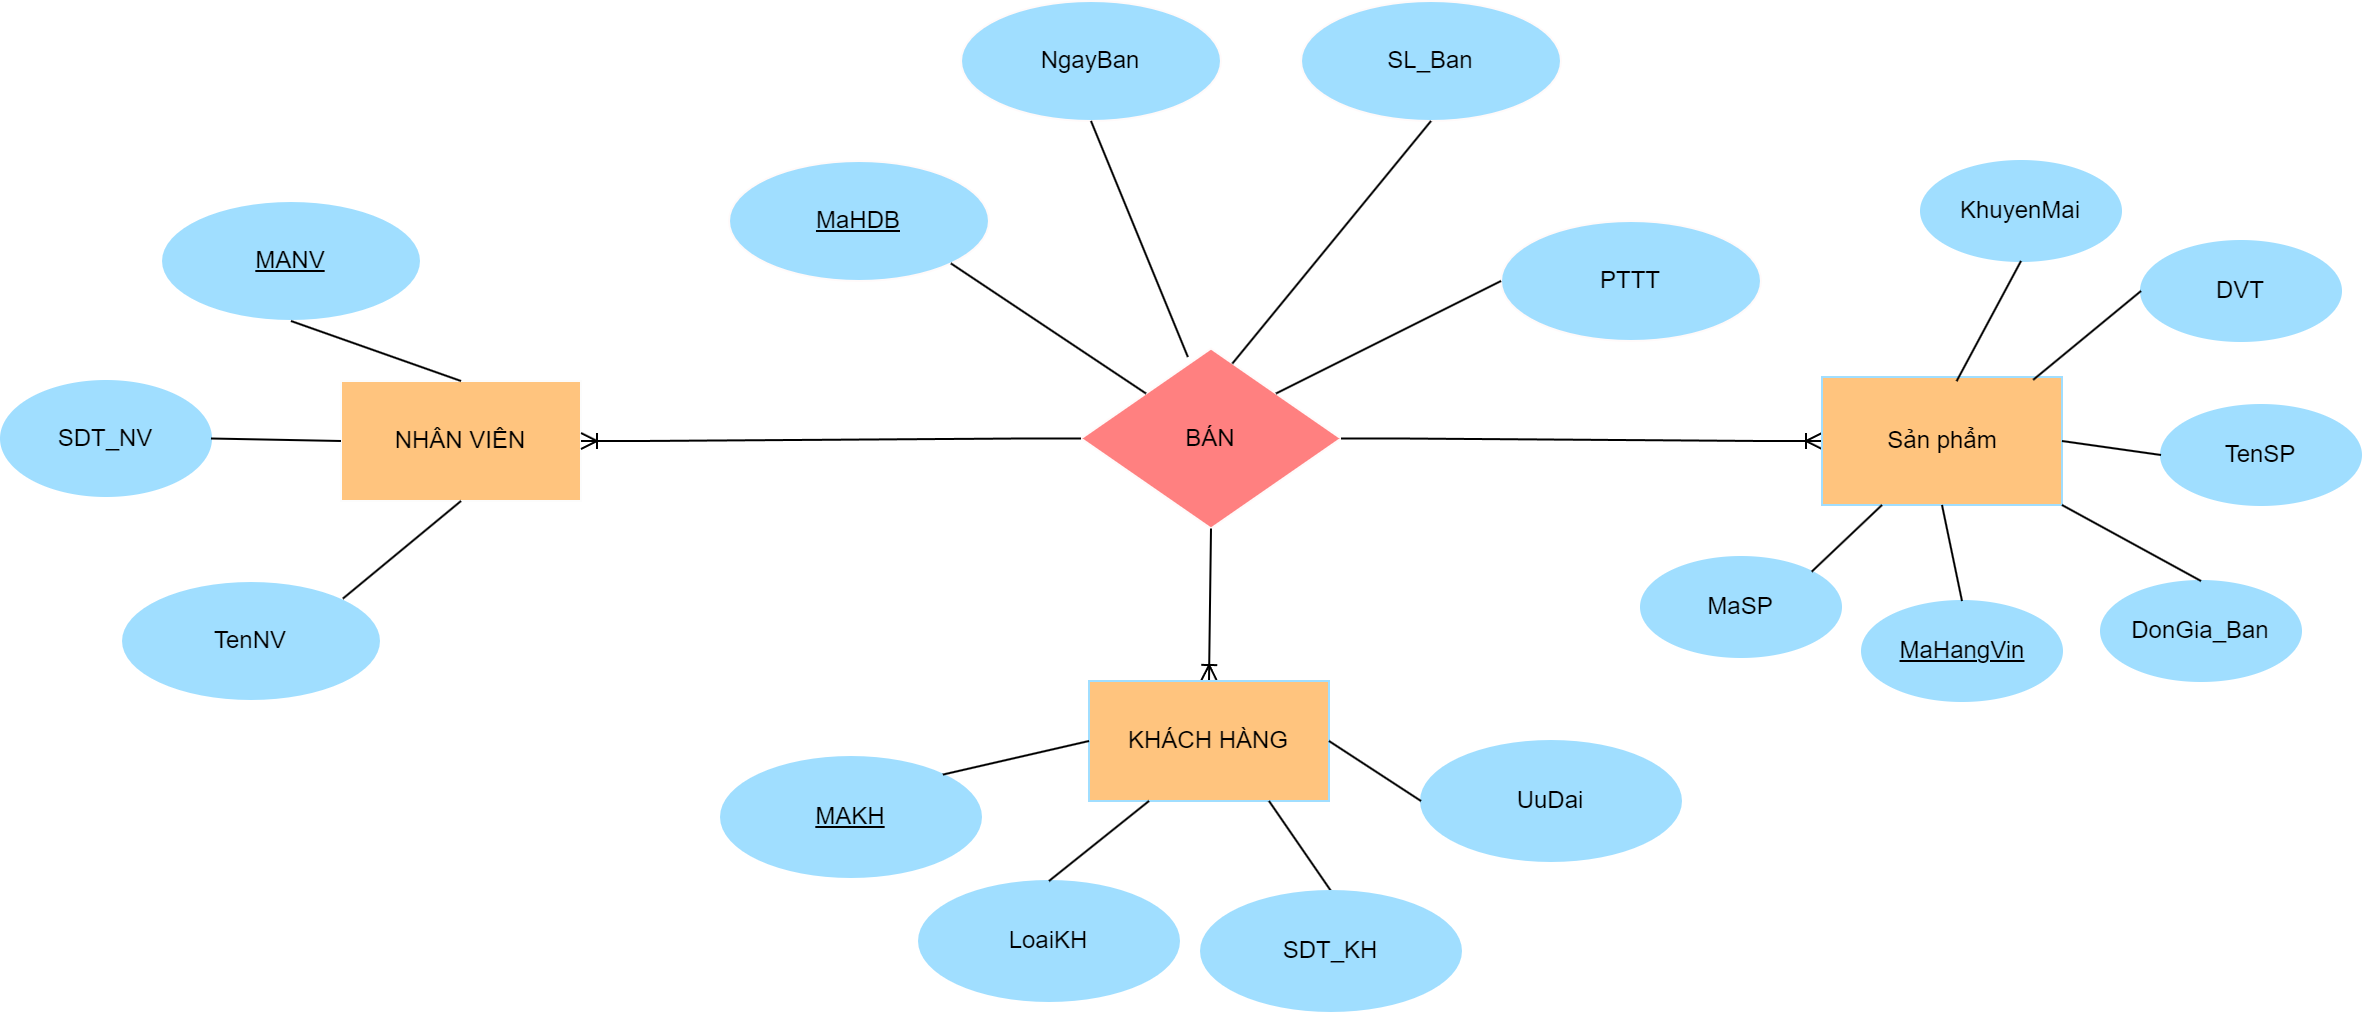

The diagram above was exported from draw.io. Its source (the exported page's mxGraphModel, read from the mxfile embedded in the PNG):
<mxGraphModel dx="2577" dy="870" grid="1" gridSize="10" guides="1" tooltips="1" connect="1" arrows="1" fold="1" page="1" pageScale="1" pageWidth="827" pageHeight="1169" math="0" shadow="0">
  <root>
    <mxCell id="0" />
    <mxCell id="1" parent="0" />
    <mxCell id="7Ecq3BYvZ5mgUC0ogP_m-1" value="BÁN" style="rhombus;whiteSpace=wrap;html=1;fillColor=#FF8080;strokeColor=#fffafa;" parent="1" vertex="1">
      <mxGeometry x="460" y="283.75" width="130" height="90" as="geometry" />
    </mxCell>
    <mxCell id="7Ecq3BYvZ5mgUC0ogP_m-8" value="NHÂN VIÊN" style="rounded=0;whiteSpace=wrap;html=1;fillColor=#FFC47E;strokeColor=#fcfcfc;" parent="1" vertex="1">
      <mxGeometry x="90" y="300" width="120" height="60" as="geometry" />
    </mxCell>
    <mxCell id="7Ecq3BYvZ5mgUC0ogP_m-10" value="&lt;u&gt;MANV&lt;/u&gt;" style="ellipse;whiteSpace=wrap;html=1;fillColor=#A0DEFF;strokeColor=#FFFFFF;" parent="1" vertex="1">
      <mxGeometry y="210" width="130" height="60" as="geometry" />
    </mxCell>
    <mxCell id="7Ecq3BYvZ5mgUC0ogP_m-11" value="&lt;u&gt;MaHDB&lt;/u&gt;" style="ellipse;whiteSpace=wrap;html=1;fillColor=#A0DEFF;strokeColor=#fffafa;" parent="1" vertex="1">
      <mxGeometry x="284" y="190" width="130" height="60" as="geometry" />
    </mxCell>
    <mxCell id="7Ecq3BYvZ5mgUC0ogP_m-12" value="NgayBan" style="ellipse;whiteSpace=wrap;html=1;fillColor=#A0DEFF;strokeColor=#fffafa;" parent="1" vertex="1">
      <mxGeometry x="400" y="110" width="130" height="60" as="geometry" />
    </mxCell>
    <mxCell id="7Ecq3BYvZ5mgUC0ogP_m-13" value="PTTT" style="ellipse;whiteSpace=wrap;html=1;fillColor=#A0DEFF;strokeColor=#fffafa;" parent="1" vertex="1">
      <mxGeometry x="670" y="220" width="130" height="60" as="geometry" />
    </mxCell>
    <mxCell id="xn1Jp_C5zSm3_GuGbv_A-4" value="" style="endArrow=none;html=1;rounded=0;exitX=1;exitY=1;exitDx=0;exitDy=0;entryX=0;entryY=0;entryDx=0;entryDy=0;" parent="1" source="7Ecq3BYvZ5mgUC0ogP_m-11" target="7Ecq3BYvZ5mgUC0ogP_m-1" edge="1">
      <mxGeometry width="50" height="50" relative="1" as="geometry">
        <mxPoint x="440" y="225" as="sourcePoint" />
        <mxPoint x="475" y="300" as="targetPoint" />
      </mxGeometry>
    </mxCell>
    <mxCell id="xn1Jp_C5zSm3_GuGbv_A-2" value="" style="endArrow=none;html=1;rounded=0;exitX=0.5;exitY=1;exitDx=0;exitDy=0;entryX=0.5;entryY=0;entryDx=0;entryDy=0;" parent="1" source="7Ecq3BYvZ5mgUC0ogP_m-10" target="7Ecq3BYvZ5mgUC0ogP_m-8" edge="1">
      <mxGeometry width="50" height="50" relative="1" as="geometry">
        <mxPoint x="850" y="470" as="sourcePoint" />
        <mxPoint x="900" y="420" as="targetPoint" />
      </mxGeometry>
    </mxCell>
    <mxCell id="xn1Jp_C5zSm3_GuGbv_A-6" value="" style="endArrow=none;html=1;rounded=0;exitX=0;exitY=0.5;exitDx=0;exitDy=0;entryX=1;entryY=0;entryDx=0;entryDy=0;" parent="1" source="7Ecq3BYvZ5mgUC0ogP_m-13" target="7Ecq3BYvZ5mgUC0ogP_m-1" edge="1">
      <mxGeometry width="50" height="50" relative="1" as="geometry">
        <mxPoint x="424" y="140" as="sourcePoint" />
        <mxPoint x="540" y="320" as="targetPoint" />
      </mxGeometry>
    </mxCell>
    <mxCell id="xn1Jp_C5zSm3_GuGbv_A-5" value="" style="endArrow=none;html=1;rounded=0;exitX=0.5;exitY=1;exitDx=0;exitDy=0;entryX=0.411;entryY=0.047;entryDx=0;entryDy=0;entryPerimeter=0;" parent="1" source="7Ecq3BYvZ5mgUC0ogP_m-12" target="7Ecq3BYvZ5mgUC0ogP_m-1" edge="1">
      <mxGeometry width="50" height="50" relative="1" as="geometry">
        <mxPoint x="381" y="211" as="sourcePoint" />
        <mxPoint x="540" y="320" as="targetPoint" />
      </mxGeometry>
    </mxCell>
    <mxCell id="6EJ61Ze2A0wjgud2o60I-5" value="SL_Ban" style="ellipse;whiteSpace=wrap;html=1;fillColor=#A0DEFF;strokeColor=#fffafa;" parent="1" vertex="1">
      <mxGeometry x="570" y="110" width="130" height="60" as="geometry" />
    </mxCell>
    <mxCell id="-PShDwhzkdJ2daWWs9eU-1" value="" style="edgeStyle=entityRelationEdgeStyle;fontSize=12;html=1;endArrow=ERoneToMany;rounded=0;exitX=0;exitY=0.5;exitDx=0;exitDy=0;entryX=1;entryY=0.5;entryDx=0;entryDy=0;" parent="1" source="7Ecq3BYvZ5mgUC0ogP_m-1" target="7Ecq3BYvZ5mgUC0ogP_m-8" edge="1">
      <mxGeometry width="100" height="100" relative="1" as="geometry">
        <mxPoint x="314" y="450" as="sourcePoint" />
        <mxPoint x="414" y="350" as="targetPoint" />
      </mxGeometry>
    </mxCell>
    <mxCell id="EGW1P_q_aetB3Ky9HMEu-1" value="" style="edgeStyle=entityRelationEdgeStyle;fontSize=12;html=1;endArrow=ERoneToMany;rounded=0;entryX=0;entryY=0.5;entryDx=0;entryDy=0;exitX=1;exitY=0.5;exitDx=0;exitDy=0;" parent="1" source="7Ecq3BYvZ5mgUC0ogP_m-1" target="d__6CUOzLIruU9MKsVqR-2" edge="1">
      <mxGeometry width="100" height="100" relative="1" as="geometry">
        <mxPoint x="570" y="420" as="sourcePoint" />
        <mxPoint x="780" y="330" as="targetPoint" />
      </mxGeometry>
    </mxCell>
    <mxCell id="UMbpe620TlCxyZlzRGDY-2" value="" style="endArrow=none;html=1;rounded=0;exitX=0.5;exitY=1;exitDx=0;exitDy=0;entryX=0.582;entryY=0.084;entryDx=0;entryDy=0;entryPerimeter=0;" parent="1" source="6EJ61Ze2A0wjgud2o60I-5" target="7Ecq3BYvZ5mgUC0ogP_m-1" edge="1">
      <mxGeometry width="50" height="50" relative="1" as="geometry">
        <mxPoint x="655" as="sourcePoint" />
        <mxPoint x="514" y="290" as="targetPoint" />
      </mxGeometry>
    </mxCell>
    <mxCell id="RIvKhr7j478e4H09lVk2-1" value="" style="fontSize=12;html=1;endArrow=ERoneToMany;rounded=0;exitX=0.5;exitY=1;exitDx=0;exitDy=0;entryX=0.5;entryY=0;entryDx=0;entryDy=0;" parent="1" source="7Ecq3BYvZ5mgUC0ogP_m-1" target="-8rOMo0p2cnu3SoKt2fI-1" edge="1">
      <mxGeometry width="100" height="100" relative="1" as="geometry">
        <mxPoint x="520" y="420" as="sourcePoint" />
        <mxPoint x="525" y="450" as="targetPoint" />
      </mxGeometry>
    </mxCell>
    <mxCell id="S0sbKseCof8EFw0AZsks-1" value="TenNV" style="ellipse;whiteSpace=wrap;html=1;fillColor=#A0DEFF;strokeColor=#FFFFFF;" parent="1" vertex="1">
      <mxGeometry x="-20" y="400" width="130" height="60" as="geometry" />
    </mxCell>
    <mxCell id="S0sbKseCof8EFw0AZsks-2" value="" style="endArrow=none;html=1;rounded=0;exitX=1;exitY=0;exitDx=0;exitDy=0;entryX=0.5;entryY=1;entryDx=0;entryDy=0;" parent="1" source="S0sbKseCof8EFw0AZsks-1" target="7Ecq3BYvZ5mgUC0ogP_m-8" edge="1">
      <mxGeometry width="50" height="50" relative="1" as="geometry">
        <mxPoint x="95" y="250" as="sourcePoint" />
        <mxPoint x="160" y="310" as="targetPoint" />
      </mxGeometry>
    </mxCell>
    <mxCell id="-WvavZkwKl0vKzTdEAC_-3" value="SDT_NV" style="ellipse;whiteSpace=wrap;html=1;fillColor=#A0DEFF;strokeColor=#A0DEFF;" parent="1" vertex="1">
      <mxGeometry x="-80" y="300" width="105" height="57.5" as="geometry" />
    </mxCell>
    <mxCell id="-WvavZkwKl0vKzTdEAC_-4" value="" style="endArrow=none;html=1;rounded=0;exitX=1;exitY=0.5;exitDx=0;exitDy=0;entryX=0;entryY=0.5;entryDx=0;entryDy=0;fillColor=#A0DEFF;strokeColor=#000000;" parent="1" source="-WvavZkwKl0vKzTdEAC_-3" target="7Ecq3BYvZ5mgUC0ogP_m-8" edge="1">
      <mxGeometry width="50" height="50" relative="1" as="geometry">
        <mxPoint x="-250" y="-82.5" as="sourcePoint" />
        <mxPoint x="-80" y="320" as="targetPoint" />
      </mxGeometry>
    </mxCell>
    <mxCell id="-8rOMo0p2cnu3SoKt2fI-1" value="KHÁCH HÀNG" style="rounded=0;whiteSpace=wrap;html=1;fillColor=#FFC47E;strokeColor=#A0DEFF;" parent="1" vertex="1">
      <mxGeometry x="464" y="450" width="120" height="60" as="geometry" />
    </mxCell>
    <mxCell id="-8rOMo0p2cnu3SoKt2fI-2" value="&lt;u&gt;MAKH&lt;/u&gt;" style="ellipse;whiteSpace=wrap;html=1;fillColor=#A0DEFF;strokeColor=#A0DEFF;" parent="1" vertex="1">
      <mxGeometry x="280" y="488" width="130" height="60" as="geometry" />
    </mxCell>
    <mxCell id="-8rOMo0p2cnu3SoKt2fI-3" value="" style="endArrow=none;html=1;rounded=0;exitX=0;exitY=0.5;exitDx=0;exitDy=0;entryX=1;entryY=0;entryDx=0;entryDy=0;fillColor=#A0DEFF;strokeColor=#000000;" parent="1" source="-8rOMo0p2cnu3SoKt2fI-1" target="-8rOMo0p2cnu3SoKt2fI-2" edge="1">
      <mxGeometry width="50" height="50" relative="1" as="geometry">
        <mxPoint x="465" y="-65.5" as="sourcePoint" />
        <mxPoint x="530" y="-5.5" as="targetPoint" />
      </mxGeometry>
    </mxCell>
    <mxCell id="-8rOMo0p2cnu3SoKt2fI-4" value="LoaiKH" style="ellipse;whiteSpace=wrap;html=1;fillColor=#A0DEFF;strokeColor=#A0DEFF;" parent="1" vertex="1">
      <mxGeometry x="379" y="550" width="130" height="60" as="geometry" />
    </mxCell>
    <mxCell id="-8rOMo0p2cnu3SoKt2fI-5" value="" style="endArrow=none;html=1;rounded=0;exitX=0.25;exitY=1;exitDx=0;exitDy=0;entryX=0.5;entryY=0;entryDx=0;entryDy=0;fillColor=#A0DEFF;strokeColor=#000000;" parent="1" source="-8rOMo0p2cnu3SoKt2fI-1" target="-8rOMo0p2cnu3SoKt2fI-4" edge="1">
      <mxGeometry width="50" height="50" relative="1" as="geometry">
        <mxPoint x="535" y="607.5" as="sourcePoint" />
        <mxPoint x="475" y="644.5" as="targetPoint" />
      </mxGeometry>
    </mxCell>
    <mxCell id="-8rOMo0p2cnu3SoKt2fI-6" value="" style="endArrow=none;html=1;rounded=0;exitX=0.75;exitY=1;exitDx=0;exitDy=0;entryX=0.5;entryY=0;entryDx=0;entryDy=0;fillColor=#A0DEFF;strokeColor=#000000;" parent="1" source="-8rOMo0p2cnu3SoKt2fI-1" target="-8rOMo0p2cnu3SoKt2fI-7" edge="1">
      <mxGeometry width="50" height="50" relative="1" as="geometry">
        <mxPoint x="551" y="607.5" as="sourcePoint" />
        <mxPoint x="603.8781930575774" y="663.360838484723" as="targetPoint" />
      </mxGeometry>
    </mxCell>
    <mxCell id="-8rOMo0p2cnu3SoKt2fI-7" value="SDT_KH" style="ellipse;whiteSpace=wrap;html=1;fillColor=#A0DEFF;strokeColor=#A0DEFF;" parent="1" vertex="1">
      <mxGeometry x="520" y="555" width="130" height="60" as="geometry" />
    </mxCell>
    <mxCell id="-8rOMo0p2cnu3SoKt2fI-8" value="UuDai" style="ellipse;whiteSpace=wrap;html=1;fillColor=#A0DEFF;strokeColor=#A0DEFF;" parent="1" vertex="1">
      <mxGeometry x="630" y="480" width="130" height="60" as="geometry" />
    </mxCell>
    <mxCell id="-8rOMo0p2cnu3SoKt2fI-9" value="" style="endArrow=none;html=1;rounded=0;exitX=1;exitY=0.5;exitDx=0;exitDy=0;entryX=0;entryY=0.5;entryDx=0;entryDy=0;fillColor=#A0DEFF;strokeColor=#000000;" parent="1" source="-8rOMo0p2cnu3SoKt2fI-1" target="-8rOMo0p2cnu3SoKt2fI-8" edge="1">
      <mxGeometry width="50" height="50" relative="1" as="geometry">
        <mxPoint x="595" y="593" as="sourcePoint" />
        <mxPoint x="650" y="695" as="targetPoint" />
      </mxGeometry>
    </mxCell>
    <mxCell id="d__6CUOzLIruU9MKsVqR-1" value="MaHangVin" style="ellipse;whiteSpace=wrap;html=1;fillColor=#A0DEFF;strokeColor=#A0DEFF;fontStyle=4" parent="1" vertex="1">
      <mxGeometry x="850.5" y="410" width="100" height="50" as="geometry" />
    </mxCell>
    <mxCell id="d__6CUOzLIruU9MKsVqR-2" value="Sản phẩm" style="rounded=0;whiteSpace=wrap;html=1;fillColor=#FFC47E;strokeColor=#A0DEFF;" parent="1" vertex="1">
      <mxGeometry x="830.5" y="298" width="120" height="64" as="geometry" />
    </mxCell>
    <mxCell id="d__6CUOzLIruU9MKsVqR-3" value="" style="endArrow=none;html=1;rounded=0;exitX=0.5;exitY=0;exitDx=0;exitDy=0;fillColor=#A0DEFF;strokeColor=#000000;entryX=0.5;entryY=1;entryDx=0;entryDy=0;" parent="1" source="d__6CUOzLIruU9MKsVqR-1" target="d__6CUOzLIruU9MKsVqR-2" edge="1">
      <mxGeometry width="50" height="50" relative="1" as="geometry">
        <mxPoint x="211" y="420" as="sourcePoint" />
        <mxPoint x="796" y="499" as="targetPoint" />
      </mxGeometry>
    </mxCell>
    <mxCell id="d__6CUOzLIruU9MKsVqR-4" value="TenSP" style="ellipse;whiteSpace=wrap;html=1;fillColor=#A0DEFF;strokeColor=#A0DEFF;" parent="1" vertex="1">
      <mxGeometry x="1000" y="312" width="100" height="50" as="geometry" />
    </mxCell>
    <mxCell id="d__6CUOzLIruU9MKsVqR-5" value="" style="endArrow=none;html=1;rounded=0;exitX=0;exitY=0.5;exitDx=0;exitDy=0;entryX=1;entryY=0.5;entryDx=0;entryDy=0;fillColor=#A0DEFF;strokeColor=#000000;" parent="1" source="d__6CUOzLIruU9MKsVqR-4" target="d__6CUOzLIruU9MKsVqR-2" edge="1">
      <mxGeometry width="50" height="50" relative="1" as="geometry">
        <mxPoint x="750" y="690" as="sourcePoint" />
        <mxPoint x="666" y="644" as="targetPoint" />
      </mxGeometry>
    </mxCell>
    <mxCell id="d__6CUOzLIruU9MKsVqR-6" value="DonGia_Ban" style="ellipse;whiteSpace=wrap;html=1;fillColor=#A0DEFF;strokeColor=#A0DEFF;" parent="1" vertex="1">
      <mxGeometry x="970" y="400" width="100" height="50" as="geometry" />
    </mxCell>
    <mxCell id="d__6CUOzLIruU9MKsVqR-7" value="" style="endArrow=none;html=1;rounded=0;exitX=0.5;exitY=0;exitDx=0;exitDy=0;entryX=1;entryY=1;entryDx=0;entryDy=0;fillColor=#A0DEFF;strokeColor=#000000;" parent="1" source="d__6CUOzLIruU9MKsVqR-6" target="d__6CUOzLIruU9MKsVqR-2" edge="1">
      <mxGeometry width="50" height="50" relative="1" as="geometry">
        <mxPoint x="917" y="332" as="sourcePoint" />
        <mxPoint x="874" y="307" as="targetPoint" />
      </mxGeometry>
    </mxCell>
    <mxCell id="d__6CUOzLIruU9MKsVqR-8" value="DVT" style="ellipse;whiteSpace=wrap;html=1;fillColor=#A0DEFF;strokeColor=#A0DEFF;" parent="1" vertex="1">
      <mxGeometry x="990" y="230" width="100" height="50" as="geometry" />
    </mxCell>
    <mxCell id="d__6CUOzLIruU9MKsVqR-9" value="" style="endArrow=none;html=1;rounded=0;exitX=0;exitY=0.5;exitDx=0;exitDy=0;entryX=0.88;entryY=0.022;entryDx=0;entryDy=0;fillColor=#A0DEFF;strokeColor=#000000;entryPerimeter=0;" parent="1" source="d__6CUOzLIruU9MKsVqR-8" target="d__6CUOzLIruU9MKsVqR-2" edge="1">
      <mxGeometry width="50" height="50" relative="1" as="geometry">
        <mxPoint x="907" y="334" as="sourcePoint" />
        <mxPoint x="874" y="307" as="targetPoint" />
      </mxGeometry>
    </mxCell>
    <mxCell id="d__6CUOzLIruU9MKsVqR-10" value="MaSP" style="ellipse;whiteSpace=wrap;html=1;fillColor=#A0DEFF;strokeColor=#A0DEFF;" parent="1" vertex="1">
      <mxGeometry x="740" y="388" width="100" height="50" as="geometry" />
    </mxCell>
    <mxCell id="d__6CUOzLIruU9MKsVqR-11" value="" style="endArrow=none;html=1;rounded=0;exitX=1;exitY=0;exitDx=0;exitDy=0;fillColor=#A0DEFF;strokeColor=#000000;entryX=0.25;entryY=1;entryDx=0;entryDy=0;" parent="1" source="d__6CUOzLIruU9MKsVqR-10" target="d__6CUOzLIruU9MKsVqR-2" edge="1">
      <mxGeometry width="50" height="50" relative="1" as="geometry">
        <mxPoint x="1032" y="363" as="sourcePoint" />
        <mxPoint x="827" y="321" as="targetPoint" />
      </mxGeometry>
    </mxCell>
    <mxCell id="d__6CUOzLIruU9MKsVqR-14" value="KhuyenMai" style="ellipse;whiteSpace=wrap;html=1;fillColor=#A0DEFF;strokeColor=#A0DEFF;" parent="1" vertex="1">
      <mxGeometry x="880" y="190" width="100" height="50" as="geometry" />
    </mxCell>
    <mxCell id="d__6CUOzLIruU9MKsVqR-15" value="" style="endArrow=none;html=1;rounded=0;exitX=0.5;exitY=1;exitDx=0;exitDy=0;entryX=0.561;entryY=0.032;entryDx=0;entryDy=0;fillColor=#A0DEFF;strokeColor=#000000;entryPerimeter=0;" parent="1" source="d__6CUOzLIruU9MKsVqR-14" target="d__6CUOzLIruU9MKsVqR-2" edge="1">
      <mxGeometry width="50" height="50" relative="1" as="geometry">
        <mxPoint x="1050" y="337" as="sourcePoint" />
        <mxPoint x="961" y="324" as="targetPoint" />
      </mxGeometry>
    </mxCell>
  </root>
</mxGraphModel>